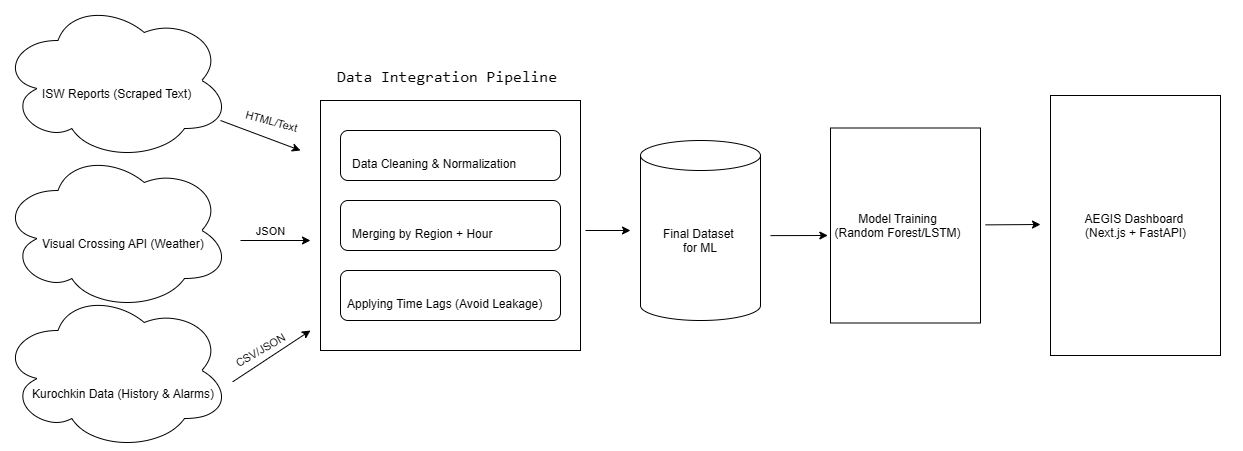

The diagram above was exported from draw.io. Its source (the exported page's mxGraphModel, read from the mxfile embedded in the PNG):
<mxGraphModel dx="1389" dy="749" grid="1" gridSize="10" guides="1" tooltips="1" connect="1" arrows="1" fold="1" page="1" pageScale="1" pageWidth="850" pageHeight="1100" math="0" shadow="0">
  <root>
    <mxCell id="0" />
    <mxCell id="1" parent="0" />
    <mxCell id="ISvT7_pSwfsI7hC0DAC0-4" parent="1" style="rounded=0;whiteSpace=wrap;html=1;" value="" vertex="1">
      <mxGeometry height="260" width="170" x="1310" y="600" as="geometry" />
    </mxCell>
    <UserObject label="AEGIS Dashboard&amp;nbsp;&lt;div&gt;(Next.js + FastAPI)&lt;/div&gt;" link="AEGIS Dashboard (Next.js + FastAPI)" id="ISvT7_pSwfsI7hC0DAC0-5">
      <mxCell parent="1" style="text;whiteSpace=wrap;html=1;align=center;" vertex="1">
        <mxGeometry height="40" width="215" x="1287.5" y="710" as="geometry" />
      </mxCell>
    </UserObject>
    <mxCell id="ISvT7_pSwfsI7hC0DAC0-9" edge="1" parent="1" style="endArrow=classic;html=1;rounded=0;exitX=1.019;exitY=0.628;exitDx=0;exitDy=0;exitPerimeter=0;" value="">
      <mxGeometry height="50" relative="1" width="50" as="geometry">
        <mxPoint x="1030" y="740.1199999999999" as="sourcePoint" />
        <mxPoint x="1087.34" y="740" as="targetPoint" />
      </mxGeometry>
    </mxCell>
    <mxCell id="ISvT7_pSwfsI7hC0DAC0-56" connectable="0" parent="1" style="group" value="" vertex="1">
      <mxGeometry height="450" width="770" x="260" y="505" as="geometry" />
    </mxCell>
    <mxCell id="ISvT7_pSwfsI7hC0DAC0-33" parent="ISvT7_pSwfsI7hC0DAC0-56" style="ellipse;shape=cloud;whiteSpace=wrap;html=1;" value="" vertex="1">
      <mxGeometry height="160" width="230" as="geometry" />
    </mxCell>
    <mxCell id="ISvT7_pSwfsI7hC0DAC0-34" parent="ISvT7_pSwfsI7hC0DAC0-56" style="ellipse;shape=cloud;whiteSpace=wrap;html=1;" value="" vertex="1">
      <mxGeometry height="160" width="230" y="290" as="geometry" />
    </mxCell>
    <mxCell id="ISvT7_pSwfsI7hC0DAC0-35" parent="ISvT7_pSwfsI7hC0DAC0-56" style="ellipse;shape=cloud;whiteSpace=wrap;html=1;" value="" vertex="1">
      <mxGeometry height="160" width="230" y="150" as="geometry" />
    </mxCell>
    <mxCell id="ISvT7_pSwfsI7hC0DAC0-36" parent="ISvT7_pSwfsI7hC0DAC0-56" style="text;whiteSpace=wrap;html=1;" value="ISW Reports (Scraped Text)" vertex="1">
      <mxGeometry height="40" width="180" x="40" y="80" as="geometry" />
    </mxCell>
    <mxCell id="ISvT7_pSwfsI7hC0DAC0-37" parent="ISvT7_pSwfsI7hC0DAC0-56" style="text;whiteSpace=wrap;html=1;" value="Visual Crossing API (Weather)" vertex="1">
      <mxGeometry height="40" width="200" x="40" y="230" as="geometry" />
    </mxCell>
    <mxCell id="ISvT7_pSwfsI7hC0DAC0-38" parent="ISvT7_pSwfsI7hC0DAC0-56" style="text;whiteSpace=wrap;html=1;" value="Kurochkin Data (History &amp;amp; Alarms)" vertex="1">
      <mxGeometry height="40" width="220" x="30" y="380" as="geometry" />
    </mxCell>
    <mxCell id="ISvT7_pSwfsI7hC0DAC0-39" parent="ISvT7_pSwfsI7hC0DAC0-56" style="rounded=0;whiteSpace=wrap;html=1;" value="" vertex="1">
      <mxGeometry height="250" width="260" x="320" y="100" as="geometry" />
    </mxCell>
    <mxCell id="ISvT7_pSwfsI7hC0DAC0-40" parent="ISvT7_pSwfsI7hC0DAC0-56" style="text;whiteSpace=wrap;html=1;fontSize=16;fontFamily=Times New Roman;" value="&lt;code data-path-to-node=&quot;8,1,0&quot; data-index-in-node=&quot;12&quot;&gt;Data Integration Pipeline&lt;/code&gt;" vertex="1">
      <mxGeometry height="40" width="250" x="335" y="60" as="geometry" />
    </mxCell>
    <mxCell id="ISvT7_pSwfsI7hC0DAC0-41" parent="ISvT7_pSwfsI7hC0DAC0-56" style="rounded=1;whiteSpace=wrap;html=1;" value="" vertex="1">
      <mxGeometry height="50" width="220" x="340" y="130" as="geometry" />
    </mxCell>
    <mxCell id="ISvT7_pSwfsI7hC0DAC0-42" parent="ISvT7_pSwfsI7hC0DAC0-56" style="rounded=1;whiteSpace=wrap;html=1;" value="" vertex="1">
      <mxGeometry height="50" width="220" x="340" y="200" as="geometry" />
    </mxCell>
    <mxCell id="ISvT7_pSwfsI7hC0DAC0-43" parent="ISvT7_pSwfsI7hC0DAC0-56" style="rounded=1;whiteSpace=wrap;html=1;" value="" vertex="1">
      <mxGeometry height="50" width="220" x="340" y="270" as="geometry" />
    </mxCell>
    <mxCell id="ISvT7_pSwfsI7hC0DAC0-44" parent="ISvT7_pSwfsI7hC0DAC0-56" style="text;whiteSpace=wrap;html=1;" value="Data Cleaning &amp;amp; Normalization" vertex="1">
      <mxGeometry height="40" width="200" x="350" y="150" as="geometry" />
    </mxCell>
    <mxCell id="ISvT7_pSwfsI7hC0DAC0-45" parent="ISvT7_pSwfsI7hC0DAC0-56" style="text;whiteSpace=wrap;html=1;" value="Merging by Region + Hour" vertex="1">
      <mxGeometry height="40" width="170" x="350" y="220" as="geometry" />
    </mxCell>
    <mxCell id="ISvT7_pSwfsI7hC0DAC0-46" parent="ISvT7_pSwfsI7hC0DAC0-56" style="text;whiteSpace=wrap;html=1;" value="Applying Time Lags (Avoid Leakage)" vertex="1">
      <mxGeometry height="40" width="230" x="345" y="290" as="geometry" />
    </mxCell>
    <mxCell id="ISvT7_pSwfsI7hC0DAC0-47" edge="1" parent="ISvT7_pSwfsI7hC0DAC0-56" source="ISvT7_pSwfsI7hC0DAC0-36" style="endArrow=classic;html=1;rounded=0;exitX=1;exitY=1;exitDx=0;exitDy=0;" value="">
      <mxGeometry height="50" relative="1" width="50" as="geometry">
        <mxPoint x="220" y="105" as="sourcePoint" />
        <mxPoint x="300" y="150" as="targetPoint" />
      </mxGeometry>
    </mxCell>
    <mxCell id="ISvT7_pSwfsI7hC0DAC0-48" connectable="0" parent="ISvT7_pSwfsI7hC0DAC0-47" style="edgeLabel;html=1;align=center;verticalAlign=middle;resizable=0;points=[];rotation=15;" value="HTML/Text" vertex="1">
      <mxGeometry relative="1" x="-0.0081" y="1" as="geometry">
        <mxPoint x="10" y="-14" as="offset" />
      </mxGeometry>
    </mxCell>
    <mxCell id="ISvT7_pSwfsI7hC0DAC0-49" edge="1" parent="ISvT7_pSwfsI7hC0DAC0-56" source="ISvT7_pSwfsI7hC0DAC0-37" style="endArrow=classic;html=1;rounded=0;exitX=1;exitY=0.25;exitDx=0;exitDy=0;" value="">
      <mxGeometry height="50" relative="1" width="50" as="geometry">
        <mxPoint x="235" y="240" as="sourcePoint" />
        <mxPoint x="310" y="240" as="targetPoint" />
      </mxGeometry>
    </mxCell>
    <mxCell id="ISvT7_pSwfsI7hC0DAC0-50" connectable="0" parent="ISvT7_pSwfsI7hC0DAC0-49" style="edgeLabel;html=1;align=center;verticalAlign=middle;resizable=0;points=[];" value="JSON" vertex="1">
      <mxGeometry relative="1" x="-0.4924" as="geometry">
        <mxPoint x="12" y="-10" as="offset" />
      </mxGeometry>
    </mxCell>
    <mxCell id="ISvT7_pSwfsI7hC0DAC0-51" edge="1" parent="ISvT7_pSwfsI7hC0DAC0-56" source="ISvT7_pSwfsI7hC0DAC0-38" style="endArrow=classic;html=1;rounded=0;exitX=0.919;exitY=0.033;exitDx=0;exitDy=0;exitPerimeter=0;" value="">
      <mxGeometry height="50" relative="1" width="50" as="geometry">
        <mxPoint x="240" y="420" as="sourcePoint" />
        <mxPoint x="310" y="330" as="targetPoint" />
      </mxGeometry>
    </mxCell>
    <mxCell id="ISvT7_pSwfsI7hC0DAC0-52" connectable="0" parent="ISvT7_pSwfsI7hC0DAC0-51" style="edgeLabel;html=1;align=center;verticalAlign=middle;resizable=0;points=[];rotation=-30;" value="CSV/JSON" vertex="1">
      <mxGeometry relative="1" x="-0.264" y="3" as="geometry">
        <mxPoint y="-10" as="offset" />
      </mxGeometry>
    </mxCell>
    <mxCell id="ISvT7_pSwfsI7hC0DAC0-53" parent="ISvT7_pSwfsI7hC0DAC0-56" style="shape=cylinder3;whiteSpace=wrap;html=1;boundedLbl=1;backgroundOutline=1;size=15;" value="" vertex="1">
      <mxGeometry height="180" width="120" x="640" y="140" as="geometry" />
    </mxCell>
    <mxCell id="ISvT7_pSwfsI7hC0DAC0-54" parent="ISvT7_pSwfsI7hC0DAC0-56" style="text;whiteSpace=wrap;html=1;align=center;" value="Final Dataset&amp;nbsp;&lt;div&gt;for ML&lt;/div&gt;" vertex="1">
      <mxGeometry height="40" width="140" x="630" y="220" as="geometry" />
    </mxCell>
    <mxCell id="ISvT7_pSwfsI7hC0DAC0-55" edge="1" parent="ISvT7_pSwfsI7hC0DAC0-56" style="endArrow=classic;html=1;rounded=0;entryX=0;entryY=0.5;entryDx=0;entryDy=0;" value="">
      <mxGeometry height="50" relative="1" width="50" as="geometry">
        <mxPoint x="585" y="230" as="sourcePoint" />
        <mxPoint x="630" y="230" as="targetPoint" />
      </mxGeometry>
    </mxCell>
    <mxCell id="ISvT7_pSwfsI7hC0DAC0-57" connectable="0" parent="1" style="group" value="" vertex="1">
      <mxGeometry height="195" width="175" x="1070" y="632.5" as="geometry" />
    </mxCell>
    <mxCell id="ISvT7_pSwfsI7hC0DAC0-2" parent="ISvT7_pSwfsI7hC0DAC0-57" style="rounded=0;whiteSpace=wrap;html=1;" value="" vertex="1">
      <mxGeometry height="195" width="150" x="20" as="geometry" />
    </mxCell>
    <mxCell id="ISvT7_pSwfsI7hC0DAC0-3" parent="ISvT7_pSwfsI7hC0DAC0-57" style="text;whiteSpace=wrap;html=1;align=center;" value="Model Training&lt;div&gt;(Random Forest/LSTM)&lt;/div&gt;" vertex="1">
      <mxGeometry height="40" width="175" y="77.5" as="geometry" />
    </mxCell>
    <mxCell id="ISvT7_pSwfsI7hC0DAC0-58" edge="1" parent="1" style="endArrow=classic;html=1;rounded=0;" value="">
      <mxGeometry height="50" relative="1" width="50" as="geometry">
        <mxPoint x="1245" y="729.38" as="sourcePoint" />
        <mxPoint x="1300" y="729" as="targetPoint" />
      </mxGeometry>
    </mxCell>
  </root>
</mxGraphModel>